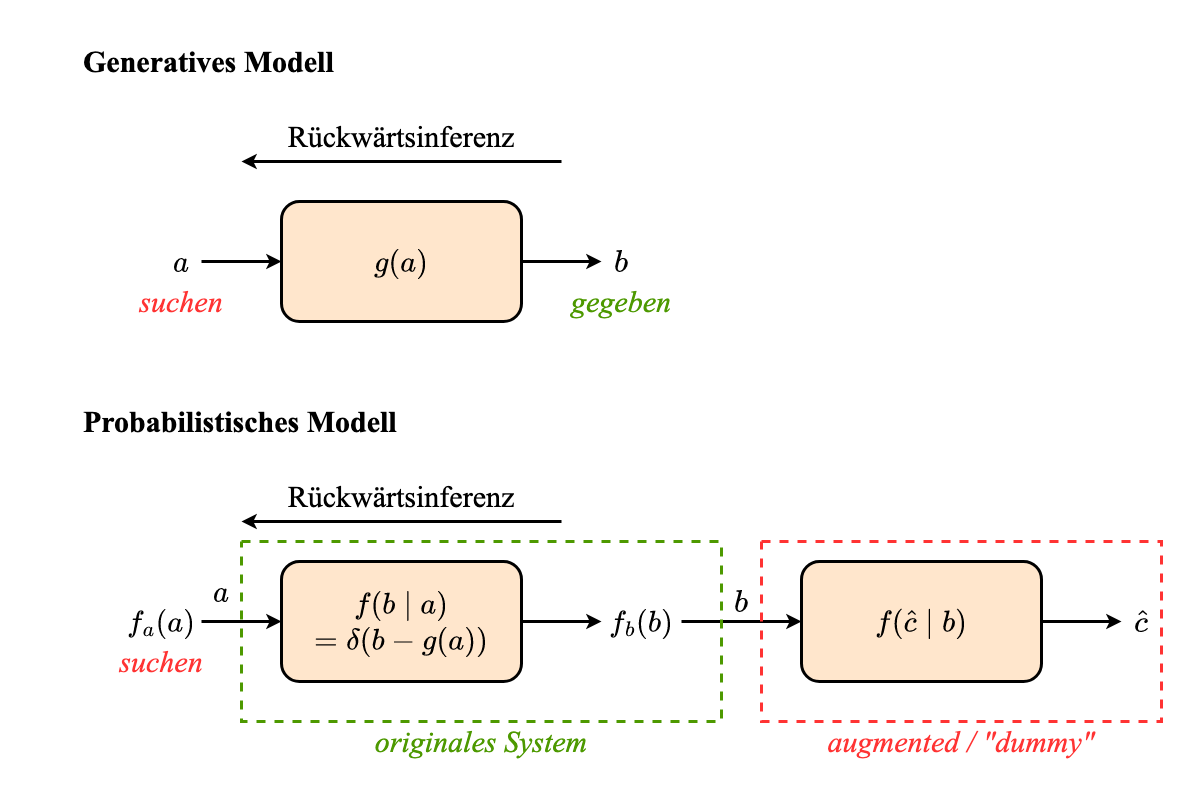

The diagram above was exported from draw.io. Its source (the exported page's mxGraphModel, read from the mxfile embedded in the PNG):
<mxGraphModel dx="2066" dy="1129" grid="1" gridSize="10" guides="1" tooltips="1" connect="1" arrows="1" fold="1" page="1" pageScale="1" pageWidth="3300" pageHeight="2339" math="1" shadow="0">
  <root>
    <mxCell id="bMgmaGysGnjhXdIeLNfe-0" />
    <mxCell id="bMgmaGysGnjhXdIeLNfe-1" parent="bMgmaGysGnjhXdIeLNfe-0" />
    <mxCell id="qBTOchAED_j5UbHjpsjT-10" value="" style="rounded=0;whiteSpace=wrap;html=1;dashed=1;labelBackgroundColor=none;fontFamily=Times New Roman;fontSize=30;fontColor=#4D9900;strokeColor=none;strokeWidth=3;fillColor=none;" vertex="1" parent="bMgmaGysGnjhXdIeLNfe-1">
      <mxGeometry x="520" y="120" width="1200" height="800" as="geometry" />
    </mxCell>
    <mxCell id="bMgmaGysGnjhXdIeLNfe-3" style="edgeStyle=none;rounded=0;orthogonalLoop=1;jettySize=auto;html=1;entryX=0;entryY=0.5;entryDx=0;entryDy=0;fontFamily=Times New Roman;fontSize=30;fontColor=#000000;strokeColor=#000000;strokeWidth=3;" edge="1" parent="bMgmaGysGnjhXdIeLNfe-1" source="bMgmaGysGnjhXdIeLNfe-4" target="bMgmaGysGnjhXdIeLNfe-7">
      <mxGeometry relative="1" as="geometry" />
    </mxCell>
    <mxCell id="bMgmaGysGnjhXdIeLNfe-4" value="\(g(a)\)" style="rounded=1;whiteSpace=wrap;html=1;fontFamily=Times New Roman;fontSize=30;strokeColor=default;strokeWidth=3;fillColor=#ffe6cc;" vertex="1" parent="bMgmaGysGnjhXdIeLNfe-1">
      <mxGeometry x="800" y="320" width="240" height="120" as="geometry" />
    </mxCell>
    <mxCell id="bMgmaGysGnjhXdIeLNfe-5" style="edgeStyle=none;rounded=0;orthogonalLoop=1;jettySize=auto;html=1;fontFamily=Times New Roman;fontSize=30;fontColor=#000000;strokeColor=#000000;strokeWidth=3;" edge="1" parent="bMgmaGysGnjhXdIeLNfe-1" source="bMgmaGysGnjhXdIeLNfe-6" target="bMgmaGysGnjhXdIeLNfe-4">
      <mxGeometry relative="1" as="geometry" />
    </mxCell>
    <mxCell id="bMgmaGysGnjhXdIeLNfe-6" value="\(a\)" style="text;html=1;strokeColor=none;fillColor=none;align=center;verticalAlign=middle;whiteSpace=wrap;rounded=0;fontFamily=Times New Roman;fontSize=30;fontColor=#000000;" vertex="1" parent="bMgmaGysGnjhXdIeLNfe-1">
      <mxGeometry x="680" y="360" width="40" height="40" as="geometry" />
    </mxCell>
    <mxCell id="bMgmaGysGnjhXdIeLNfe-7" value="\(b\)" style="text;html=1;strokeColor=none;fillColor=none;align=center;verticalAlign=middle;whiteSpace=wrap;rounded=0;fontFamily=Times New Roman;fontSize=30;fontColor=#000000;" vertex="1" parent="bMgmaGysGnjhXdIeLNfe-1">
      <mxGeometry x="1120" y="360" width="40" height="40" as="geometry" />
    </mxCell>
    <mxCell id="bMgmaGysGnjhXdIeLNfe-8" value="Generatives Modell" style="text;html=1;strokeColor=none;fillColor=none;align=left;verticalAlign=middle;whiteSpace=wrap;rounded=0;fontFamily=Times New Roman;fontSize=30;fontColor=#000000;fontStyle=1" vertex="1" parent="bMgmaGysGnjhXdIeLNfe-1">
      <mxGeometry x="600" y="160" width="280" height="40" as="geometry" />
    </mxCell>
    <mxCell id="bMgmaGysGnjhXdIeLNfe-9" value="Probabilistisches Modell" style="text;html=1;strokeColor=none;fillColor=none;align=left;verticalAlign=middle;whiteSpace=wrap;rounded=0;fontFamily=Times New Roman;fontSize=30;fontColor=#000000;fontStyle=1" vertex="1" parent="bMgmaGysGnjhXdIeLNfe-1">
      <mxGeometry x="600" y="520" width="320" height="40" as="geometry" />
    </mxCell>
    <mxCell id="bMgmaGysGnjhXdIeLNfe-10" style="edgeStyle=none;rounded=0;orthogonalLoop=1;jettySize=auto;html=1;fontFamily=Times New Roman;fontSize=30;fontColor=#000000;strokeColor=#000000;strokeWidth=3;" edge="1" parent="bMgmaGysGnjhXdIeLNfe-1" source="bMgmaGysGnjhXdIeLNfe-11">
      <mxGeometry relative="1" as="geometry">
        <mxPoint x="1120" y="740" as="targetPoint" />
      </mxGeometry>
    </mxCell>
    <mxCell id="bMgmaGysGnjhXdIeLNfe-11" value="\(f(b \mid a)\)&lt;br&gt;\(=\delta(b - g(a))\)" style="rounded=1;whiteSpace=wrap;html=1;fontFamily=Times New Roman;fontSize=30;strokeColor=default;strokeWidth=3;fillColor=#ffe6cc;" vertex="1" parent="bMgmaGysGnjhXdIeLNfe-1">
      <mxGeometry x="800" y="680" width="240" height="120" as="geometry" />
    </mxCell>
    <mxCell id="bMgmaGysGnjhXdIeLNfe-12" style="edgeStyle=none;rounded=0;orthogonalLoop=1;jettySize=auto;html=1;fontFamily=Times New Roman;fontSize=30;fontColor=#000000;strokeColor=#000000;strokeWidth=3;" edge="1" parent="bMgmaGysGnjhXdIeLNfe-1" source="bMgmaGysGnjhXdIeLNfe-13" target="bMgmaGysGnjhXdIeLNfe-11">
      <mxGeometry relative="1" as="geometry" />
    </mxCell>
    <mxCell id="bMgmaGysGnjhXdIeLNfe-13" value="\(f_a(a)\)" style="text;html=1;strokeColor=none;fillColor=none;align=center;verticalAlign=middle;whiteSpace=wrap;rounded=0;fontFamily=Times New Roman;fontSize=30;fontColor=#000000;" vertex="1" parent="bMgmaGysGnjhXdIeLNfe-1">
      <mxGeometry x="640" y="720" width="80" height="40" as="geometry" />
    </mxCell>
    <mxCell id="qBTOchAED_j5UbHjpsjT-1" style="edgeStyle=orthogonalEdgeStyle;rounded=0;orthogonalLoop=1;jettySize=auto;html=1;entryX=0;entryY=0.5;entryDx=0;entryDy=0;fontSize=30;fontFamily=Times New Roman;strokeColor=#000000;fontColor=#000000;strokeWidth=3;" edge="1" parent="bMgmaGysGnjhXdIeLNfe-1" source="bMgmaGysGnjhXdIeLNfe-14" target="qBTOchAED_j5UbHjpsjT-0">
      <mxGeometry relative="1" as="geometry" />
    </mxCell>
    <mxCell id="bMgmaGysGnjhXdIeLNfe-14" value="\(f_b(b)\)" style="text;html=1;strokeColor=none;fillColor=none;align=center;verticalAlign=middle;whiteSpace=wrap;rounded=0;fontFamily=Times New Roman;fontSize=30;fontColor=#000000;" vertex="1" parent="bMgmaGysGnjhXdIeLNfe-1">
      <mxGeometry x="1120" y="720" width="80" height="40" as="geometry" />
    </mxCell>
    <mxCell id="bMgmaGysGnjhXdIeLNfe-16" value="suchen" style="text;html=1;strokeColor=none;fillColor=none;align=center;verticalAlign=middle;whiteSpace=wrap;rounded=0;fontFamily=Times New Roman;fontSize=30;fontColor=#FF3333;fontStyle=2" vertex="1" parent="bMgmaGysGnjhXdIeLNfe-1">
      <mxGeometry x="640" y="400" width="120" height="40" as="geometry" />
    </mxCell>
    <mxCell id="bMgmaGysGnjhXdIeLNfe-17" value="gegeben" style="text;html=1;strokeColor=none;fillColor=none;align=center;verticalAlign=middle;whiteSpace=wrap;rounded=0;fontFamily=Times New Roman;fontSize=30;fontColor=#4D9900;fontStyle=2" vertex="1" parent="bMgmaGysGnjhXdIeLNfe-1">
      <mxGeometry x="1080" y="400" width="120" height="40" as="geometry" />
    </mxCell>
    <mxCell id="bMgmaGysGnjhXdIeLNfe-18" value="suchen" style="text;html=1;strokeColor=none;fillColor=none;align=center;verticalAlign=middle;whiteSpace=wrap;rounded=0;fontFamily=Times New Roman;fontSize=30;fontColor=#FF3333;fontStyle=2" vertex="1" parent="bMgmaGysGnjhXdIeLNfe-1">
      <mxGeometry x="620" y="760" width="120" height="40" as="geometry" />
    </mxCell>
    <mxCell id="bMgmaGysGnjhXdIeLNfe-19" value="" style="endArrow=classic;html=1;rounded=0;fontFamily=Times New Roman;fontSize=30;fontColor=#000000;strokeColor=#000000;strokeWidth=3;" edge="1" parent="bMgmaGysGnjhXdIeLNfe-1">
      <mxGeometry width="50" height="50" relative="1" as="geometry">
        <mxPoint x="1080" y="280" as="sourcePoint" />
        <mxPoint x="760" y="280" as="targetPoint" />
      </mxGeometry>
    </mxCell>
    <mxCell id="bMgmaGysGnjhXdIeLNfe-20" value="Rückwärtsinferenz" style="text;html=1;strokeColor=none;fillColor=none;align=center;verticalAlign=middle;whiteSpace=wrap;rounded=0;fontFamily=Times New Roman;fontSize=30;fontColor=#000000;" vertex="1" parent="bMgmaGysGnjhXdIeLNfe-1">
      <mxGeometry x="760" y="240" width="320" height="30" as="geometry" />
    </mxCell>
    <mxCell id="bMgmaGysGnjhXdIeLNfe-21" value="" style="endArrow=classic;html=1;rounded=0;fontFamily=Times New Roman;fontSize=30;fontColor=#000000;strokeColor=#000000;strokeWidth=3;" edge="1" parent="bMgmaGysGnjhXdIeLNfe-1">
      <mxGeometry width="50" height="50" relative="1" as="geometry">
        <mxPoint x="1080" y="640" as="sourcePoint" />
        <mxPoint x="760" y="640" as="targetPoint" />
      </mxGeometry>
    </mxCell>
    <mxCell id="bMgmaGysGnjhXdIeLNfe-22" value="Rückwärtsinferenz" style="text;html=1;strokeColor=none;fillColor=none;align=center;verticalAlign=middle;whiteSpace=wrap;rounded=0;fontFamily=Times New Roman;fontSize=30;fontColor=#000000;" vertex="1" parent="bMgmaGysGnjhXdIeLNfe-1">
      <mxGeometry x="760" y="600" width="320" height="30" as="geometry" />
    </mxCell>
    <mxCell id="qBTOchAED_j5UbHjpsjT-3" style="edgeStyle=orthogonalEdgeStyle;rounded=0;orthogonalLoop=1;jettySize=auto;html=1;entryX=0;entryY=0.5;entryDx=0;entryDy=0;strokeWidth=3;" edge="1" parent="bMgmaGysGnjhXdIeLNfe-1" source="qBTOchAED_j5UbHjpsjT-0" target="qBTOchAED_j5UbHjpsjT-2">
      <mxGeometry relative="1" as="geometry" />
    </mxCell>
    <mxCell id="qBTOchAED_j5UbHjpsjT-0" value="\(f(\hat{c} \mid b)\)" style="rounded=1;whiteSpace=wrap;html=1;fontFamily=Times New Roman;fontSize=30;strokeColor=default;strokeWidth=3;fillColor=#ffe6cc;" vertex="1" parent="bMgmaGysGnjhXdIeLNfe-1">
      <mxGeometry x="1320" y="680" width="240" height="120" as="geometry" />
    </mxCell>
    <mxCell id="qBTOchAED_j5UbHjpsjT-2" value="\(\hat{c}\)" style="text;html=1;strokeColor=none;fillColor=none;align=center;verticalAlign=middle;whiteSpace=wrap;rounded=0;fontFamily=Times New Roman;fontSize=30;fontColor=#000000;" vertex="1" parent="bMgmaGysGnjhXdIeLNfe-1">
      <mxGeometry x="1640" y="720" width="40" height="40" as="geometry" />
    </mxCell>
    <mxCell id="qBTOchAED_j5UbHjpsjT-4" value="" style="rounded=0;whiteSpace=wrap;html=1;fillColor=none;strokeWidth=3;strokeColor=#FF3333;dashed=1;" vertex="1" parent="bMgmaGysGnjhXdIeLNfe-1">
      <mxGeometry x="1280" y="660" width="400" height="180" as="geometry" />
    </mxCell>
    <mxCell id="qBTOchAED_j5UbHjpsjT-5" value="\(a\)" style="text;html=1;strokeColor=none;fillColor=none;align=center;verticalAlign=middle;whiteSpace=wrap;rounded=0;fontFamily=Times New Roman;fontSize=30;fontColor=#000000;" vertex="1" parent="bMgmaGysGnjhXdIeLNfe-1">
      <mxGeometry x="720" y="690" width="40" height="40" as="geometry" />
    </mxCell>
    <mxCell id="qBTOchAED_j5UbHjpsjT-6" value="\(b\)" style="text;html=1;strokeColor=none;fillColor=none;align=center;verticalAlign=middle;whiteSpace=wrap;rounded=0;fontFamily=Times New Roman;fontSize=30;fontColor=#000000;" vertex="1" parent="bMgmaGysGnjhXdIeLNfe-1">
      <mxGeometry x="1240" y="700" width="40" height="40" as="geometry" />
    </mxCell>
    <mxCell id="qBTOchAED_j5UbHjpsjT-7" value="augmented / &quot;dummy&quot;" style="text;html=1;strokeColor=none;fillColor=none;align=center;verticalAlign=middle;whiteSpace=wrap;rounded=0;dashed=1;fontSize=30;fontFamily=Times New Roman;fontStyle=2;fontColor=#FF3333;" vertex="1" parent="bMgmaGysGnjhXdIeLNfe-1">
      <mxGeometry x="1320" y="840" width="320" height="40" as="geometry" />
    </mxCell>
    <mxCell id="qBTOchAED_j5UbHjpsjT-8" value="" style="rounded=0;whiteSpace=wrap;html=1;fillColor=none;strokeWidth=3;strokeColor=#4D9900;dashed=1;" vertex="1" parent="bMgmaGysGnjhXdIeLNfe-1">
      <mxGeometry x="760" y="660" width="480" height="180" as="geometry" />
    </mxCell>
    <mxCell id="qBTOchAED_j5UbHjpsjT-9" value="originales System" style="text;html=1;strokeColor=none;fillColor=none;align=center;verticalAlign=middle;whiteSpace=wrap;rounded=0;dashed=1;fontSize=30;fontFamily=Times New Roman;fontStyle=2;fontColor=#4D9900;labelBackgroundColor=none;" vertex="1" parent="bMgmaGysGnjhXdIeLNfe-1">
      <mxGeometry x="760" y="840" width="480" height="40" as="geometry" />
    </mxCell>
  </root>
</mxGraphModel>